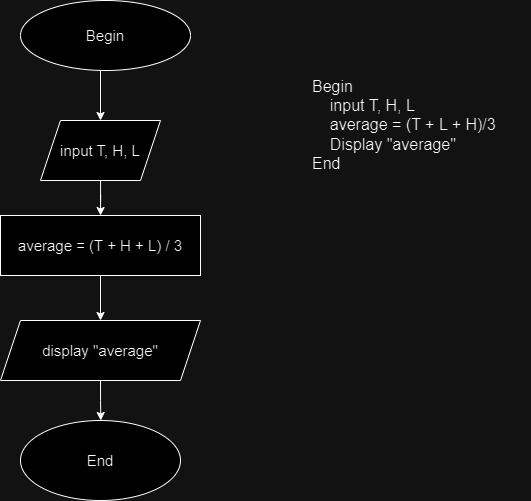

The diagram above was exported from draw.io. Its source (the exported page's mxGraphModel, read from the mxfile embedded in the PNG):
<mxGraphModel dx="1235" dy="665" grid="1" gridSize="10" guides="1" tooltips="1" connect="1" arrows="1" fold="1" page="1" pageScale="1" pageWidth="1100" pageHeight="850" background="none" math="0" shadow="0">
  <root>
    <mxCell id="0" />
    <mxCell id="1" parent="0" />
    <mxCell id="mghwxXwyHfABOL_hzIfI-2" style="edgeStyle=orthogonalEdgeStyle;rounded=0;orthogonalLoop=1;jettySize=auto;html=1;" edge="1" parent="1">
      <mxGeometry relative="1" as="geometry">
        <mxPoint x="480" y="330" as="targetPoint" />
        <mxPoint x="480" y="270" as="sourcePoint" />
      </mxGeometry>
    </mxCell>
    <mxCell id="mghwxXwyHfABOL_hzIfI-10" style="edgeStyle=orthogonalEdgeStyle;rounded=0;orthogonalLoop=1;jettySize=auto;html=1;entryX=0.5;entryY=0;entryDx=0;entryDy=0;" edge="1" parent="1" source="mghwxXwyHfABOL_hzIfI-5" target="mghwxXwyHfABOL_hzIfI-9">
      <mxGeometry relative="1" as="geometry" />
    </mxCell>
    <mxCell id="mghwxXwyHfABOL_hzIfI-5" value="&lt;font style=&quot;font-size: 15px;&quot;&gt;average = (T + H + L) / 3&lt;/font&gt;" style="rounded=0;whiteSpace=wrap;html=1;" vertex="1" parent="1">
      <mxGeometry x="380" y="425" width="200" height="60" as="geometry" />
    </mxCell>
    <mxCell id="mghwxXwyHfABOL_hzIfI-8" style="edgeStyle=orthogonalEdgeStyle;rounded=0;orthogonalLoop=1;jettySize=auto;html=1;" edge="1" parent="1" source="mghwxXwyHfABOL_hzIfI-6" target="mghwxXwyHfABOL_hzIfI-5">
      <mxGeometry relative="1" as="geometry" />
    </mxCell>
    <mxCell id="mghwxXwyHfABOL_hzIfI-6" value="&lt;font style=&quot;font-size: 15px;&quot;&gt;input T, H, L&lt;/font&gt;" style="shape=parallelogram;perimeter=parallelogramPerimeter;whiteSpace=wrap;html=1;fixedSize=1;" vertex="1" parent="1">
      <mxGeometry x="420" y="330" width="120" height="60" as="geometry" />
    </mxCell>
    <mxCell id="mghwxXwyHfABOL_hzIfI-12" style="edgeStyle=orthogonalEdgeStyle;rounded=0;orthogonalLoop=1;jettySize=auto;html=1;exitX=0.5;exitY=1;exitDx=0;exitDy=0;" edge="1" parent="1" source="mghwxXwyHfABOL_hzIfI-9">
      <mxGeometry relative="1" as="geometry">
        <mxPoint x="480.2941176470588" y="630" as="targetPoint" />
      </mxGeometry>
    </mxCell>
    <mxCell id="mghwxXwyHfABOL_hzIfI-9" value="&lt;font style=&quot;font-size: 15px;&quot;&gt;display &quot;average&quot;&lt;/font&gt;" style="shape=parallelogram;perimeter=parallelogramPerimeter;whiteSpace=wrap;html=1;fixedSize=1;" vertex="1" parent="1">
      <mxGeometry x="380" y="530" width="200" height="60" as="geometry" />
    </mxCell>
    <mxCell id="mghwxXwyHfABOL_hzIfI-13" value="&lt;font style=&quot;font-size: 15px;&quot;&gt;End&lt;/font&gt;" style="ellipse;whiteSpace=wrap;html=1;" vertex="1" parent="1">
      <mxGeometry x="400" y="630" width="160" height="80" as="geometry" />
    </mxCell>
    <mxCell id="mghwxXwyHfABOL_hzIfI-14" value="&lt;font style=&quot;font-size: 15px;&quot;&gt;Begin&lt;/font&gt;" style="ellipse;whiteSpace=wrap;html=1;" vertex="1" parent="1">
      <mxGeometry x="400" y="210" width="170" height="70" as="geometry" />
    </mxCell>
    <mxCell id="mghwxXwyHfABOL_hzIfI-15" value="Begin&#10;    input T, H, L&#10;    average = (T + L + H)/3&#10;    Display &quot;average&quot;&#10;End" style="text;whiteSpace=wrap;fontSize=16;" vertex="1" parent="1">
      <mxGeometry x="690" y="280" width="220" height="110" as="geometry" />
    </mxCell>
  </root>
</mxGraphModel>